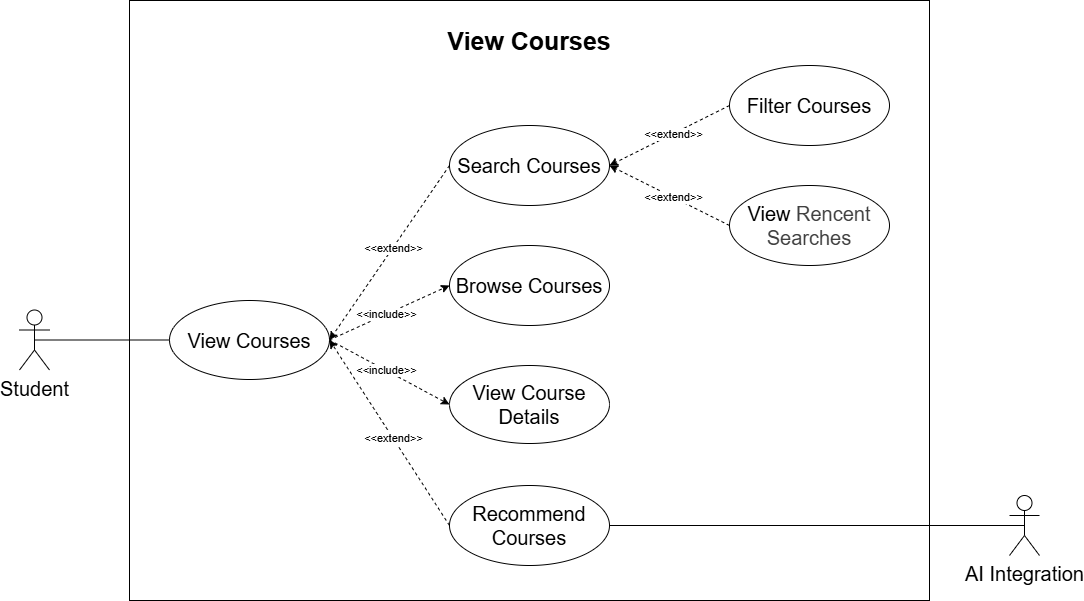

The diagram above was exported from draw.io. Its source (the exported page's mxGraphModel, read from the mxfile embedded in the PNG):
<mxGraphModel dx="828" dy="1413" grid="1" gridSize="10" guides="1" tooltips="1" connect="1" arrows="1" fold="1" page="1" pageScale="1" pageWidth="1100" pageHeight="850" background="#ffffff" math="0" shadow="0">
  <root>
    <mxCell id="0" />
    <mxCell id="1" parent="0" />
    <mxCell id="5" value="" style="rounded=0;whiteSpace=wrap;html=1;" parent="1" vertex="1">
      <mxGeometry x="160" y="-725" width="800" height="600" as="geometry" />
    </mxCell>
    <mxCell id="1z8ku5uoP6M2qgr6J-Xp-1" value="Student" style="shape=umlActor;verticalLabelPosition=bottom;verticalAlign=top;html=1;fontSize=20;" parent="1" vertex="1">
      <mxGeometry x="50" y="-415.5" width="30" height="60" as="geometry" />
    </mxCell>
    <mxCell id="1z8ku5uoP6M2qgr6J-Xp-4" value="View Courses" style="ellipse;whiteSpace=wrap;html=1;fontSize=20;" parent="1" vertex="1">
      <mxGeometry x="200" y="-425" width="160" height="79" as="geometry" />
    </mxCell>
    <mxCell id="1z8ku5uoP6M2qgr6J-Xp-17" value="Search Courses" style="ellipse;whiteSpace=wrap;html=1;fontSize=20;" parent="1" vertex="1">
      <mxGeometry x="480" y="-600" width="160" height="80" as="geometry" />
    </mxCell>
    <mxCell id="1z8ku5uoP6M2qgr6J-Xp-18" value="Filter Courses" style="ellipse;whiteSpace=wrap;html=1;fontSize=20;" parent="1" vertex="1">
      <mxGeometry x="760" y="-660" width="160" height="80" as="geometry" />
    </mxCell>
    <mxCell id="1z8ku5uoP6M2qgr6J-Xp-20" value="Recommend Courses" style="ellipse;whiteSpace=wrap;html=1;fontSize=20;" parent="1" vertex="1">
      <mxGeometry x="480" y="-240" width="160" height="80" as="geometry" />
    </mxCell>
    <mxCell id="1z8ku5uoP6M2qgr6J-Xp-21" value="View Course Details" style="ellipse;whiteSpace=wrap;html=1;fontSize=20;" parent="1" vertex="1">
      <mxGeometry x="480" y="-360" width="160" height="78" as="geometry" />
    </mxCell>
    <mxCell id="1z8ku5uoP6M2qgr6J-Xp-22" value="Browse Courses" style="ellipse;whiteSpace=wrap;html=1;fontSize=20;" parent="1" vertex="1">
      <mxGeometry x="480" y="-480" width="160" height="80" as="geometry" />
    </mxCell>
    <mxCell id="1z8ku5uoP6M2qgr6J-Xp-32" value="" style="endArrow=classic;html=1;rounded=0;entryX=0;entryY=0.5;entryDx=0;entryDy=0;exitX=1;exitY=0.5;exitDx=0;exitDy=0;dashed=1;" parent="1" source="1z8ku5uoP6M2qgr6J-Xp-4" target="1z8ku5uoP6M2qgr6J-Xp-21" edge="1">
      <mxGeometry width="50" height="50" relative="1" as="geometry">
        <mxPoint x="410" y="-102" as="sourcePoint" />
        <mxPoint x="520" y="-277" as="targetPoint" />
      </mxGeometry>
    </mxCell>
    <mxCell id="1z8ku5uoP6M2qgr6J-Xp-33" value="&amp;lt;&amp;lt;include&amp;gt;&amp;gt;" style="edgeLabel;html=1;align=center;verticalAlign=middle;resizable=0;points=[];" parent="1z8ku5uoP6M2qgr6J-Xp-32" vertex="1" connectable="0">
      <mxGeometry x="-0.0595" relative="1" as="geometry">
        <mxPoint as="offset" />
      </mxGeometry>
    </mxCell>
    <mxCell id="1z8ku5uoP6M2qgr6J-Xp-38" value="View&amp;nbsp;&lt;span style=&quot;color: rgb(63, 63, 63); background-color: transparent;&quot;&gt;Rencent Searches&lt;/span&gt;" style="ellipse;whiteSpace=wrap;html=1;fontSize=20;" parent="1" vertex="1">
      <mxGeometry x="760" y="-540" width="160" height="80" as="geometry" />
    </mxCell>
    <mxCell id="1z8ku5uoP6M2qgr6J-Xp-41" value="AI Integration" style="shape=umlActor;verticalLabelPosition=bottom;verticalAlign=top;html=1;fontSize=20;" parent="1" vertex="1">
      <mxGeometry x="1040" y="-230" width="30" height="60" as="geometry" />
    </mxCell>
    <mxCell id="1z8ku5uoP6M2qgr6J-Xp-82" value="" style="endArrow=classic;html=1;rounded=0;entryX=1;entryY=0.5;entryDx=0;entryDy=0;exitX=0;exitY=0.5;exitDx=0;exitDy=0;dashed=1;" parent="1" source="1z8ku5uoP6M2qgr6J-Xp-38" target="1z8ku5uoP6M2qgr6J-Xp-17" edge="1">
      <mxGeometry width="50" height="50" relative="1" as="geometry">
        <mxPoint x="890" y="-387" as="sourcePoint" />
        <mxPoint x="750" y="-387" as="targetPoint" />
      </mxGeometry>
    </mxCell>
    <mxCell id="1z8ku5uoP6M2qgr6J-Xp-83" value="&amp;lt;&amp;lt;extend&amp;gt;&amp;gt;" style="edgeLabel;html=1;align=center;verticalAlign=middle;resizable=0;points=[];" parent="1z8ku5uoP6M2qgr6J-Xp-82" vertex="1" connectable="0">
      <mxGeometry x="-0.0595" relative="1" as="geometry">
        <mxPoint as="offset" />
      </mxGeometry>
    </mxCell>
    <mxCell id="1z8ku5uoP6M2qgr6J-Xp-88" value="" style="endArrow=none;html=1;rounded=0;entryX=1;entryY=0.5;entryDx=0;entryDy=0;exitX=0.5;exitY=0.5;exitDx=0;exitDy=0;exitPerimeter=0;" parent="1" source="1z8ku5uoP6M2qgr6J-Xp-41" target="1z8ku5uoP6M2qgr6J-Xp-20" edge="1">
      <mxGeometry width="50" height="50" relative="1" as="geometry">
        <mxPoint x="670" y="-127" as="sourcePoint" />
        <mxPoint x="720" y="-177" as="targetPoint" />
      </mxGeometry>
    </mxCell>
    <mxCell id="1z8ku5uoP6M2qgr6J-Xp-102" value="" style="endArrow=none;html=1;rounded=0;exitX=0.5;exitY=0.5;exitDx=0;exitDy=0;exitPerimeter=0;entryX=0;entryY=0.5;entryDx=0;entryDy=0;fontSize=20;" parent="1" source="1z8ku5uoP6M2qgr6J-Xp-1" target="1z8ku5uoP6M2qgr6J-Xp-4" edge="1">
      <mxGeometry width="50" height="50" relative="1" as="geometry">
        <mxPoint x="580" y="-247" as="sourcePoint" />
        <mxPoint x="630" y="-297" as="targetPoint" />
      </mxGeometry>
    </mxCell>
    <mxCell id="agbMLo3WBk3VWx9DvpoX-1" value="" style="endArrow=classic;html=1;rounded=0;exitX=0;exitY=0.5;exitDx=0;exitDy=0;dashed=1;entryX=1;entryY=0.5;entryDx=0;entryDy=0;" parent="1" source="1z8ku5uoP6M2qgr6J-Xp-20" target="1z8ku5uoP6M2qgr6J-Xp-4" edge="1">
      <mxGeometry width="50" height="50" relative="1" as="geometry">
        <mxPoint x="540" y="-157" as="sourcePoint" />
        <mxPoint x="390" y="-297" as="targetPoint" />
      </mxGeometry>
    </mxCell>
    <mxCell id="agbMLo3WBk3VWx9DvpoX-2" value="&amp;lt;&amp;lt;extend&amp;gt;&amp;gt;" style="edgeLabel;html=1;align=center;verticalAlign=middle;resizable=0;points=[];" parent="agbMLo3WBk3VWx9DvpoX-1" vertex="1" connectable="0">
      <mxGeometry x="-0.0595" relative="1" as="geometry">
        <mxPoint as="offset" />
      </mxGeometry>
    </mxCell>
    <mxCell id="agbMLo3WBk3VWx9DvpoX-3" value="" style="endArrow=classic;html=1;rounded=0;entryX=1;entryY=0.5;entryDx=0;entryDy=0;exitX=0;exitY=0.5;exitDx=0;exitDy=0;dashed=1;" parent="1" source="1z8ku5uoP6M2qgr6J-Xp-18" target="1z8ku5uoP6M2qgr6J-Xp-17" edge="1">
      <mxGeometry width="50" height="50" relative="1" as="geometry">
        <mxPoint x="880" y="-537" as="sourcePoint" />
        <mxPoint x="740" y="-537" as="targetPoint" />
      </mxGeometry>
    </mxCell>
    <mxCell id="agbMLo3WBk3VWx9DvpoX-4" value="&amp;lt;&amp;lt;extend&amp;gt;&amp;gt;" style="edgeLabel;html=1;align=center;verticalAlign=middle;resizable=0;points=[];" parent="agbMLo3WBk3VWx9DvpoX-3" vertex="1" connectable="0">
      <mxGeometry x="-0.0595" relative="1" as="geometry">
        <mxPoint as="offset" />
      </mxGeometry>
    </mxCell>
    <mxCell id="2" value="" style="endArrow=classic;html=1;rounded=0;entryX=1;entryY=0.5;entryDx=0;entryDy=0;exitX=0;exitY=0.5;exitDx=0;exitDy=0;dashed=1;" parent="1" source="1z8ku5uoP6M2qgr6J-Xp-17" target="1z8ku5uoP6M2qgr6J-Xp-4" edge="1">
      <mxGeometry width="50" height="50" relative="1" as="geometry">
        <mxPoint x="490" y="-430" as="sourcePoint" />
        <mxPoint x="410" y="-390" as="targetPoint" />
      </mxGeometry>
    </mxCell>
    <mxCell id="3" value="&amp;lt;&amp;lt;extend&amp;gt;&amp;gt;" style="edgeLabel;html=1;align=center;verticalAlign=middle;resizable=0;points=[];" parent="2" vertex="1" connectable="0">
      <mxGeometry x="-0.0595" relative="1" as="geometry">
        <mxPoint as="offset" />
      </mxGeometry>
    </mxCell>
    <mxCell id="8" value="&lt;font style=&quot;font-size: 25px;&quot;&gt;&lt;b&gt;View Courses&lt;/b&gt;&lt;/font&gt;" style="text;html=1;align=center;verticalAlign=middle;whiteSpace=wrap;rounded=0;" parent="1" vertex="1">
      <mxGeometry x="440" y="-700" width="240" height="30" as="geometry" />
    </mxCell>
    <mxCell id="9" value="" style="endArrow=classic;html=1;rounded=0;entryX=0;entryY=0.5;entryDx=0;entryDy=0;exitX=1;exitY=0.5;exitDx=0;exitDy=0;dashed=1;" edge="1" parent="1" source="1z8ku5uoP6M2qgr6J-Xp-4" target="1z8ku5uoP6M2qgr6J-Xp-22">
      <mxGeometry width="50" height="50" relative="1" as="geometry">
        <mxPoint x="370" y="-389" as="sourcePoint" />
        <mxPoint x="490" y="-311" as="targetPoint" />
      </mxGeometry>
    </mxCell>
    <mxCell id="10" value="&amp;lt;&amp;lt;include&amp;gt;&amp;gt;" style="edgeLabel;html=1;align=center;verticalAlign=middle;resizable=0;points=[];" vertex="1" connectable="0" parent="9">
      <mxGeometry x="-0.0595" relative="1" as="geometry">
        <mxPoint as="offset" />
      </mxGeometry>
    </mxCell>
  </root>
</mxGraphModel>